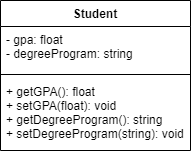

The diagram above was exported from draw.io. Its source (the exported page's mxGraphModel, read from the mxfile embedded in the PNG):
<mxGraphModel dx="460" dy="780" grid="1" gridSize="10" guides="1" tooltips="1" connect="1" arrows="1" fold="1" page="1" pageScale="1" pageWidth="850" pageHeight="1100" math="0" shadow="0">
  <root>
    <mxCell id="0" />
    <mxCell id="1" parent="0" />
    <mxCell id="N0lMmOIuJLkIqmcH_JGH-1" value="Student" style="swimlane;fontStyle=1;align=center;verticalAlign=top;childLayout=stackLayout;horizontal=1;startSize=26;horizontalStack=0;resizeParent=1;resizeParentMax=0;resizeLast=0;collapsible=1;marginBottom=0;" vertex="1" parent="1">
      <mxGeometry x="150" y="130" width="190" height="150" as="geometry" />
    </mxCell>
    <mxCell id="N0lMmOIuJLkIqmcH_JGH-2" value="- gpa: float&#10;- degreeProgram: string" style="text;strokeColor=none;fillColor=none;align=left;verticalAlign=top;spacingLeft=4;spacingRight=4;overflow=hidden;rotatable=0;points=[[0,0.5],[1,0.5]];portConstraint=eastwest;" vertex="1" parent="N0lMmOIuJLkIqmcH_JGH-1">
      <mxGeometry y="26" width="190" height="44" as="geometry" />
    </mxCell>
    <mxCell id="N0lMmOIuJLkIqmcH_JGH-3" value="" style="line;strokeWidth=1;fillColor=none;align=left;verticalAlign=middle;spacingTop=-1;spacingLeft=3;spacingRight=3;rotatable=0;labelPosition=right;points=[];portConstraint=eastwest;" vertex="1" parent="N0lMmOIuJLkIqmcH_JGH-1">
      <mxGeometry y="70" width="190" height="8" as="geometry" />
    </mxCell>
    <mxCell id="N0lMmOIuJLkIqmcH_JGH-4" value="+ getGPA(): float&#10;+ setGPA(float): void&#10;+ getDegreeProgram(): string&#10;+ setDegreeProgram(string): void" style="text;strokeColor=none;fillColor=none;align=left;verticalAlign=top;spacingLeft=4;spacingRight=4;overflow=hidden;rotatable=0;points=[[0,0.5],[1,0.5]];portConstraint=eastwest;" vertex="1" parent="N0lMmOIuJLkIqmcH_JGH-1">
      <mxGeometry y="78" width="190" height="72" as="geometry" />
    </mxCell>
  </root>
</mxGraphModel>